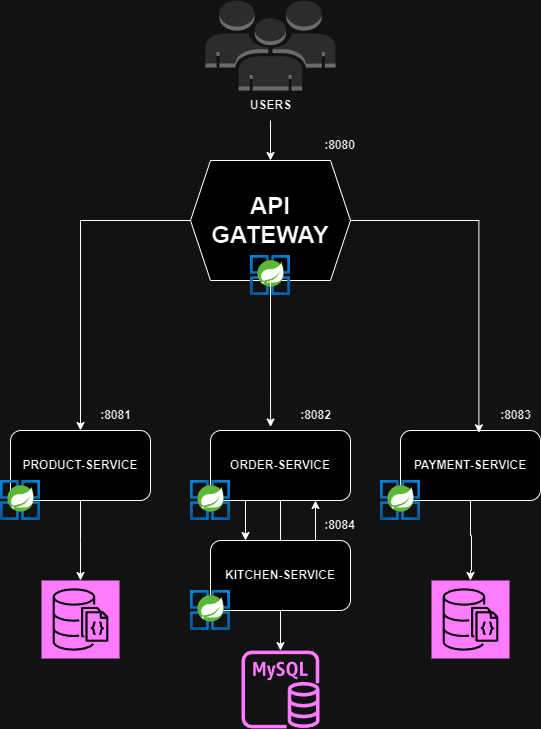

The diagram above was exported from draw.io. Its source (the exported page's mxGraphModel, read from the mxfile embedded in the PNG):
<mxGraphModel dx="1434" dy="841" grid="1" gridSize="10" guides="1" tooltips="1" connect="1" arrows="1" fold="1" page="1" pageScale="1" pageWidth="827" pageHeight="1169" math="0" shadow="0">
  <root>
    <mxCell id="0" />
    <mxCell id="1" parent="0" />
    <mxCell id="jHoN97j9_tBfGDJ9zvIi-12" value="" style="outlineConnect=0;dashed=0;verticalLabelPosition=bottom;verticalAlign=top;align=center;html=1;shape=mxgraph.aws3.users;fillColor=#D2D3D3;gradientColor=none;" vertex="1" parent="1">
      <mxGeometry x="255" y="290" width="130" height="90" as="geometry" />
    </mxCell>
    <mxCell id="jHoN97j9_tBfGDJ9zvIi-24" style="edgeStyle=orthogonalEdgeStyle;rounded=0;orthogonalLoop=1;jettySize=auto;html=1;entryX=0.5;entryY=0;entryDx=0;entryDy=0;" edge="1" parent="1" source="jHoN97j9_tBfGDJ9zvIi-13" target="jHoN97j9_tBfGDJ9zvIi-17">
      <mxGeometry relative="1" as="geometry" />
    </mxCell>
    <mxCell id="jHoN97j9_tBfGDJ9zvIi-13" value="&lt;h1&gt;&lt;b&gt;API GATEWAY&lt;/b&gt;&lt;/h1&gt;" style="shape=hexagon;perimeter=hexagonPerimeter2;whiteSpace=wrap;html=1;fixedSize=1;" vertex="1" parent="1">
      <mxGeometry x="240" y="450" width="160" height="120" as="geometry" />
    </mxCell>
    <mxCell id="jHoN97j9_tBfGDJ9zvIi-15" style="edgeStyle=orthogonalEdgeStyle;rounded=0;orthogonalLoop=1;jettySize=auto;html=1;entryX=0.5;entryY=0;entryDx=0;entryDy=0;" edge="1" parent="1" source="jHoN97j9_tBfGDJ9zvIi-14" target="jHoN97j9_tBfGDJ9zvIi-13">
      <mxGeometry relative="1" as="geometry" />
    </mxCell>
    <mxCell id="jHoN97j9_tBfGDJ9zvIi-14" value="&lt;b&gt;USERS&lt;/b&gt;" style="text;html=1;align=center;verticalAlign=middle;resizable=0;points=[];autosize=1;strokeColor=none;fillColor=none;" vertex="1" parent="1">
      <mxGeometry x="290" y="380" width="60" height="30" as="geometry" />
    </mxCell>
    <mxCell id="jHoN97j9_tBfGDJ9zvIi-10" value="" style="image;aspect=fixed;html=1;points=[];align=center;fontSize=12;image=img/lib/azure2/compute/Azure_Spring_Cloud.svg;" vertex="1" parent="1">
      <mxGeometry x="300" y="545" width="40" height="40" as="geometry" />
    </mxCell>
    <mxCell id="jHoN97j9_tBfGDJ9zvIi-17" value="&lt;b&gt;PRODUCT-SERVICE&lt;/b&gt;" style="rounded=1;whiteSpace=wrap;html=1;" vertex="1" parent="1">
      <mxGeometry x="60" y="720" width="140" height="70" as="geometry" />
    </mxCell>
    <mxCell id="jHoN97j9_tBfGDJ9zvIi-48" style="edgeStyle=orthogonalEdgeStyle;rounded=0;orthogonalLoop=1;jettySize=auto;html=1;exitX=0.25;exitY=1;exitDx=0;exitDy=0;entryX=0.25;entryY=0;entryDx=0;entryDy=0;" edge="1" parent="1" source="jHoN97j9_tBfGDJ9zvIi-19" target="jHoN97j9_tBfGDJ9zvIi-43">
      <mxGeometry relative="1" as="geometry" />
    </mxCell>
    <mxCell id="jHoN97j9_tBfGDJ9zvIi-57" style="edgeStyle=orthogonalEdgeStyle;rounded=0;orthogonalLoop=1;jettySize=auto;html=1;" edge="1" parent="1" source="jHoN97j9_tBfGDJ9zvIi-19" target="jHoN97j9_tBfGDJ9zvIi-56">
      <mxGeometry relative="1" as="geometry" />
    </mxCell>
    <mxCell id="jHoN97j9_tBfGDJ9zvIi-19" value="&lt;b&gt;ORDER-SERVICE&lt;/b&gt;" style="rounded=1;whiteSpace=wrap;html=1;" vertex="1" parent="1">
      <mxGeometry x="260" y="720" width="140" height="70" as="geometry" />
    </mxCell>
    <mxCell id="jHoN97j9_tBfGDJ9zvIi-20" value="&lt;b&gt;PAYMENT-SERVICE&lt;/b&gt;" style="rounded=1;whiteSpace=wrap;html=1;" vertex="1" parent="1">
      <mxGeometry x="450" y="720" width="140" height="70" as="geometry" />
    </mxCell>
    <mxCell id="jHoN97j9_tBfGDJ9zvIi-27" style="edgeStyle=orthogonalEdgeStyle;rounded=0;orthogonalLoop=1;jettySize=auto;html=1;exitX=1;exitY=0.5;exitDx=0;exitDy=0;entryX=0.56;entryY=0.033;entryDx=0;entryDy=0;entryPerimeter=0;" edge="1" parent="1" source="jHoN97j9_tBfGDJ9zvIi-13" target="jHoN97j9_tBfGDJ9zvIi-20">
      <mxGeometry relative="1" as="geometry" />
    </mxCell>
    <mxCell id="jHoN97j9_tBfGDJ9zvIi-28" value="" style="image;aspect=fixed;html=1;points=[];align=center;fontSize=12;image=img/lib/azure2/compute/Azure_Spring_Cloud.svg;" vertex="1" parent="1">
      <mxGeometry x="50" y="770" width="40" height="40" as="geometry" />
    </mxCell>
    <mxCell id="jHoN97j9_tBfGDJ9zvIi-29" value="" style="image;aspect=fixed;html=1;points=[];align=center;fontSize=12;image=img/lib/azure2/compute/Azure_Spring_Cloud.svg;" vertex="1" parent="1">
      <mxGeometry x="240" y="770" width="40" height="40" as="geometry" />
    </mxCell>
    <mxCell id="jHoN97j9_tBfGDJ9zvIi-30" value="" style="image;aspect=fixed;html=1;points=[];align=center;fontSize=12;image=img/lib/azure2/compute/Azure_Spring_Cloud.svg;" vertex="1" parent="1">
      <mxGeometry x="430" y="770" width="40" height="40" as="geometry" />
    </mxCell>
    <mxCell id="jHoN97j9_tBfGDJ9zvIi-31" value="&lt;b&gt;:8081&lt;/b&gt;" style="text;html=1;align=center;verticalAlign=middle;resizable=0;points=[];autosize=1;strokeColor=none;fillColor=none;" vertex="1" parent="1">
      <mxGeometry x="140" y="690" width="50" height="30" as="geometry" />
    </mxCell>
    <mxCell id="jHoN97j9_tBfGDJ9zvIi-32" value="&lt;b&gt;:8082&lt;/b&gt;" style="text;html=1;align=center;verticalAlign=middle;resizable=0;points=[];autosize=1;strokeColor=none;fillColor=none;" vertex="1" parent="1">
      <mxGeometry x="340" y="690" width="50" height="30" as="geometry" />
    </mxCell>
    <mxCell id="jHoN97j9_tBfGDJ9zvIi-33" value="&lt;b&gt;:8083&lt;/b&gt;" style="text;html=1;align=center;verticalAlign=middle;resizable=0;points=[];autosize=1;strokeColor=none;fillColor=none;" vertex="1" parent="1">
      <mxGeometry x="540" y="690" width="50" height="30" as="geometry" />
    </mxCell>
    <mxCell id="jHoN97j9_tBfGDJ9zvIi-35" style="edgeStyle=orthogonalEdgeStyle;rounded=0;orthogonalLoop=1;jettySize=auto;html=1;entryX=0.5;entryY=0;entryDx=0;entryDy=0;entryPerimeter=0;" edge="1" parent="1" source="jHoN97j9_tBfGDJ9zvIi-17">
      <mxGeometry relative="1" as="geometry">
        <mxPoint x="130" y="870" as="targetPoint" />
      </mxGeometry>
    </mxCell>
    <mxCell id="jHoN97j9_tBfGDJ9zvIi-37" style="edgeStyle=orthogonalEdgeStyle;rounded=0;orthogonalLoop=1;jettySize=auto;html=1;entryX=0.429;entryY=-0.05;entryDx=0;entryDy=0;entryPerimeter=0;" edge="1" parent="1" source="jHoN97j9_tBfGDJ9zvIi-13" target="jHoN97j9_tBfGDJ9zvIi-19">
      <mxGeometry relative="1" as="geometry" />
    </mxCell>
    <mxCell id="jHoN97j9_tBfGDJ9zvIi-38" value="&lt;b&gt;:8080&lt;/b&gt;" style="text;html=1;align=center;verticalAlign=middle;resizable=0;points=[];autosize=1;strokeColor=none;fillColor=none;" vertex="1" parent="1">
      <mxGeometry x="364" y="420" width="50" height="30" as="geometry" />
    </mxCell>
    <mxCell id="jHoN97j9_tBfGDJ9zvIi-41" style="edgeStyle=orthogonalEdgeStyle;rounded=0;orthogonalLoop=1;jettySize=auto;html=1;" edge="1" parent="1" source="jHoN97j9_tBfGDJ9zvIi-20" target="jHoN97j9_tBfGDJ9zvIi-52">
      <mxGeometry relative="1" as="geometry">
        <mxPoint x="520" y="860" as="targetPoint" />
        <Array as="points">
          <mxPoint x="520" y="825" />
          <mxPoint x="521" y="825" />
          <mxPoint x="521" y="860" />
          <mxPoint x="520" y="860" />
        </Array>
      </mxGeometry>
    </mxCell>
    <mxCell id="jHoN97j9_tBfGDJ9zvIi-47" style="edgeStyle=orthogonalEdgeStyle;rounded=0;orthogonalLoop=1;jettySize=auto;html=1;exitX=0.75;exitY=0;exitDx=0;exitDy=0;entryX=0.75;entryY=1;entryDx=0;entryDy=0;" edge="1" parent="1" source="jHoN97j9_tBfGDJ9zvIi-43" target="jHoN97j9_tBfGDJ9zvIi-19">
      <mxGeometry relative="1" as="geometry" />
    </mxCell>
    <mxCell id="jHoN97j9_tBfGDJ9zvIi-43" value="&lt;b&gt;KITCHEN-SERVICE&lt;/b&gt;" style="rounded=1;whiteSpace=wrap;html=1;" vertex="1" parent="1">
      <mxGeometry x="260" y="830" width="140" height="70" as="geometry" />
    </mxCell>
    <mxCell id="jHoN97j9_tBfGDJ9zvIi-50" value="&lt;b&gt;:8084&lt;/b&gt;" style="text;html=1;align=center;verticalAlign=middle;resizable=0;points=[];autosize=1;strokeColor=none;fillColor=none;" vertex="1" parent="1">
      <mxGeometry x="364" y="800" width="50" height="30" as="geometry" />
    </mxCell>
    <mxCell id="jHoN97j9_tBfGDJ9zvIi-51" value="" style="sketch=0;points=[[0,0,0],[0.25,0,0],[0.5,0,0],[0.75,0,0],[1,0,0],[0,1,0],[0.25,1,0],[0.5,1,0],[0.75,1,0],[1,1,0],[0,0.25,0],[0,0.5,0],[0,0.75,0],[1,0.25,0],[1,0.5,0],[1,0.75,0]];outlineConnect=0;fontColor=#232F3E;fillColor=#C925D1;strokeColor=#ffffff;dashed=0;verticalLabelPosition=bottom;verticalAlign=top;align=center;html=1;fontSize=12;fontStyle=0;aspect=fixed;shape=mxgraph.aws4.resourceIcon;resIcon=mxgraph.aws4.documentdb_with_mongodb_compatibility;" vertex="1" parent="1">
      <mxGeometry x="91" y="870" width="78" height="78" as="geometry" />
    </mxCell>
    <mxCell id="jHoN97j9_tBfGDJ9zvIi-52" value="" style="sketch=0;points=[[0,0,0],[0.25,0,0],[0.5,0,0],[0.75,0,0],[1,0,0],[0,1,0],[0.25,1,0],[0.5,1,0],[0.75,1,0],[1,1,0],[0,0.25,0],[0,0.5,0],[0,0.75,0],[1,0.25,0],[1,0.5,0],[1,0.75,0]];outlineConnect=0;fontColor=#232F3E;fillColor=#C925D1;strokeColor=#ffffff;dashed=0;verticalLabelPosition=bottom;verticalAlign=top;align=center;html=1;fontSize=12;fontStyle=0;aspect=fixed;shape=mxgraph.aws4.resourceIcon;resIcon=mxgraph.aws4.documentdb_with_mongodb_compatibility;" vertex="1" parent="1">
      <mxGeometry x="481" y="870" width="78" height="78" as="geometry" />
    </mxCell>
    <mxCell id="jHoN97j9_tBfGDJ9zvIi-56" value="" style="sketch=0;outlineConnect=0;fontColor=#232F3E;gradientColor=none;fillColor=#C925D1;strokeColor=none;dashed=0;verticalLabelPosition=bottom;verticalAlign=top;align=center;html=1;fontSize=12;fontStyle=0;aspect=fixed;pointerEvents=1;shape=mxgraph.aws4.rds_mysql_instance;" vertex="1" parent="1">
      <mxGeometry x="291" y="940" width="78" height="78" as="geometry" />
    </mxCell>
    <mxCell id="jHoN97j9_tBfGDJ9zvIi-59" value="" style="image;aspect=fixed;html=1;points=[];align=center;fontSize=12;image=img/lib/azure2/compute/Azure_Spring_Cloud.svg;" vertex="1" parent="1">
      <mxGeometry x="240" y="880" width="40" height="40" as="geometry" />
    </mxCell>
  </root>
</mxGraphModel>